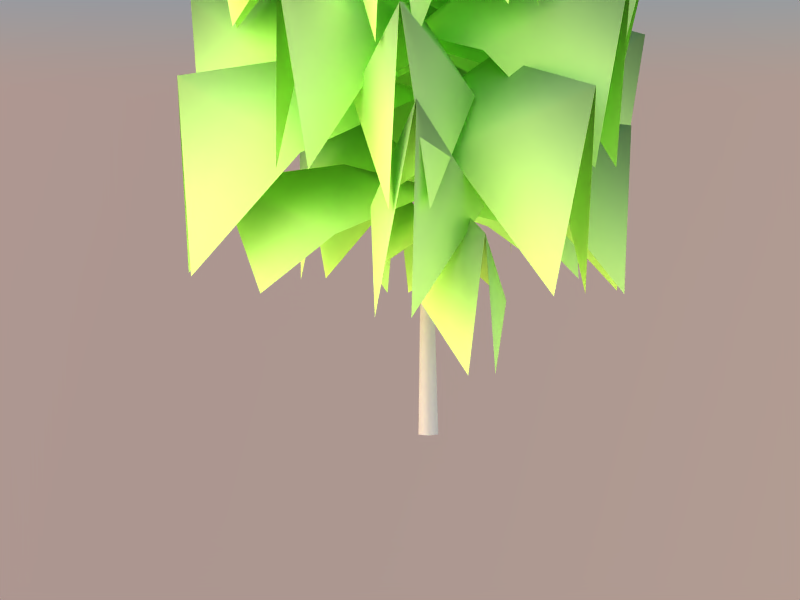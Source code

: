 # Source: birch_01.blend  (saved by Blender 2.65.0; exported with 4.5.12 LTS)
import bpy
from mathutils import Matrix  # noqa: F401  (used for matrix-valued properties, if any)

bpy.ops.wm.read_factory_settings(use_empty=True)
scene = bpy.context.scene
scene.name = 'Scene'

# ---- collections
col_collection_3 = bpy.data.collections.new('Collection 3'); scene.collection.children.link(col_collection_3)

# ---- materials (node trees are filled in below, after node groups)
mat_bark = bpy.data.materials.new('bark')
mat_bark.alpha_threshold = 0.0
mat_bark.use_transparent_shadow = False
mat_bark.diffuse_color = (0.7176, 0.712, 0.6698, 1.0)
mat_bark.roughness = 0.5
mat_bark.specular_intensity = 0.5541
mat_bark.line_color = (0.0, 0.0, 0.0, 1.0)
mat_branches = bpy.data.materials.new('branches')
mat_branches.alpha_threshold = 0.0
mat_branches.use_transparent_shadow = False
mat_branches.diffuse_color = (0.7949, 0.9941, 0.5103, 1.0)
mat_branches.specular_color = (0.8378, 1.0, 0.6637)
mat_branches.roughness = 0.5
mat_branches.specular_intensity = 0.0
mat_branches.line_color = (0.0, 0.0, 0.0, 1.0)

# ---- material node trees

# ---- world
world_world = bpy.data.worlds.new('World'); scene.world = world_world
world_world.use_nodes = True; world_world.node_tree.nodes.clear()
_N = world_world.node_tree.nodes; _L = world_world.node_tree.links
n0 = _N.new('ShaderNodeOutputWorld'); n0.name = 'World Output'; n0.location = (300, 300)
n0.width = 120
n1 = _N.new('ShaderNodeBackground'); n1.name = 'Background'; n1.location = (100, 300)
n1.width = 150
n2 = _N.new('ShaderNodeTexSky'); n2.name = 'Sky Texture'; n2.location = (-100, 300)
n2.sky_type = 'PREETHAM'
n2.sun_direction = (0.536, 0.784, 0.3131)
n2.ground_albedo = 0.0
n2.sun_elevation = 1.571
_L.new(n1.outputs[0], n0.inputs[0])
_L.new(n2.outputs[0], n1.inputs[0])
n0.is_active_output = True
world_world.color = (0.1765, 0.1765, 0.1765)
world_world.use_sun_shadow = False
world_world.sun_shadow_jitter_overblur = 0.0
world_world.cycles.sampling_method = 'MANUAL'
world_world.cycles.sample_map_resolution = 256
world_world.light_settings.distance = 2.0

# ---- cameras
cam_camera = bpy.data.cameras.new('Camera')
cam_camera.clip_end = 100.0
cam_camera.lens = 63.0
cam_camera.sensor_width = 32.0
cam_camera.sensor_height = 18.0
cam_camera.dof.focus_distance = 0.0
cam_camera.dof.aperture_fstop = 128.0

# ---- lights
light_hemi_002 = bpy.data.lights.new('Hemi.002', 'SUN')
light_hemi_002.color = (1.0, 0.9267, 0.9267)
light_hemi_002.transmission_factor = 0.0
light_hemi_002.angle = 1.571
light_hemi_002.energy = 1.0
light_hemi_002.shadow_buffer_clip_start = 0.5
light_hemi_002.shadow_soft_size = 1.0
light_hemi_002.shadow_cascade_max_distance = 1000.0
light_hemi_002.cycles.use_multiple_importance_sampling = False
light_hemi_001 = bpy.data.lights.new('Hemi.001', 'SUN')
light_hemi_001.color = (0.9267, 0.9275, 1.0)
light_hemi_001.transmission_factor = 0.0
light_hemi_001.angle = 1.571
light_hemi_001.energy = 1.0
light_hemi_001.shadow_buffer_clip_start = 0.5
light_hemi_001.shadow_soft_size = 1.0
light_hemi_001.shadow_cascade_max_distance = 1000.0
light_hemi_001.cycles.use_multiple_importance_sampling = False
light_hemi = bpy.data.lights.new('Hemi', 'SUN')
light_hemi.transmission_factor = 0.0
light_hemi.angle = 1.571
light_hemi.energy = 1.0
light_hemi.shadow_buffer_clip_start = 0.5
light_hemi.shadow_soft_size = 1.0
light_hemi.shadow_cascade_max_distance = 1000.0
light_hemi.cycles.use_multiple_importance_sampling = False

# ---- meshes
me_birch_04 = bpy.data.meshes.new('Birch_04')
me_birch_04.from_pydata([(480.9, 324.6, 355.6), (467.5, 376.3, 826.5), (375.9, 70.78, 647.2), (230.7, 174.7, 873.8), (418.6, 397.8, 355.6), (151.3, 334.7, 647.2), (22.24, -2.713, 796.1), (57.57, -14.24, 773.2), (18.01, 32.24, 773.2), (-162.1, 471.5, 531.0), (-210.8, 510.5, 962.4), (24.28, 315.3, 775.1), (-81.24, 216.8, 982.7), (-240.5, 431.4, 531.0), (-222.9, 188.9, 775.1), (32.97, -6.392, 875.0), (37.08, 30.99, 854.0), (-12.54, 5.603, 854.0), (-337.5, -0.1199, 1160.0), (-391.1, -37.99, 1510.0), (-162.2, 99.61, 1408.0), (-121.9, -21.5, 1576.0), (-332.7, -71.34, 1160.0), (-145.8, -146.9, 1408.0), (80.88, -7.971, 1494.0), (69.15, 12.43, 1477.0), (72.16, -32.66, 1477.0), (16.36, -505.4, 364.1), (77.36, -536.5, 898.7), (-69.29, -316.6, 570.4), (90.57, -259.0, 779.7), (144.4, -505.4, 364.1), (250.4, -316.6, 570.4), (4.56, -10.38, 720.8), (-14.36, -91.39, 702.3), (66.68, -91.39, 702.3), (556.8, 2.592, 1070.0), (626.2, 51.6, 1469.0), (261.8, -131.7, 1320.0), (309.9, 17.02, 1512.0), (548.1, 83.62, 1070.0), (234.0, 127.2, 1320.0), (79.15, -7.788, 1490.0), (108.4, -30.5, 1471.0), (102.9, 20.79, 1471.0), (-144.7, 251.9, 1476.0), (-176.1, 239.5, 1842.0), (19.77, 203.0, 1616.0), (-31.46, 106.8, 1792.0), (-185.7, 207.2, 1476.0), (-122.9, 47.52, 1616.0), (95.79, -9.95, 1671.0), (106.8, 2.476, 1653.0), (80.82, -25.81, 1653.0), (381.9, 149.1, 1427.0), (392.7, 188.1, 1755.0), (301.3, 23.28, 1638.0), (233.2, 75.38, 1796.0), (349.8, 193.4, 1427.0), (205.1, 156.3, 1638.0), (107.1, -15.83, 1744.0), (117.5, -30.88, 1729.0), (97.27, -2.845, 1729.0), (-121.3, 460.9, 295.6), (-236.6, 485.4, 764.1), (0.0199, 273.6, 526.0), (-95.81, 198.1, 712.0), (-191.3, 424.5, 295.6), (-230.2, 153.8, 526.0), (7.892, -1.173, 614.8), (13.6, 25.06, 596.0), (-30.71, 2.002, 596.0), (355.4, -91.99, 1625.0), (411.7, -73.88, 1896.0), (248.1, -115.1, 1806.0), (241.7, -50.7, 1936.0), (362.6, -52.81, 1625.0), (270.7, 7.145, 1806.0), (130.2, -30.06, 1902.0), (135.6, -41.21, 1889.0), (140.2, -16.41, 1889.0), (145.1, 227.2, 1554.0), (129.0, 274.7, 1855.0), (186.7, 116.8, 1769.0), (125.8, 95.92, 1914.0), (101.4, 226.3, 1554.0), (64.12, 114.4, 1769.0), (128.2, -28.54, 1875.0), (136.8, -22.87, 1861.0), (109.1, -23.4, 1861.0), (452.5, -343.4, 817.2), (543.9, -355.4, 1250.0), (118.7, -233.5, 1089.0), (266.4, -150.4, 1297.0), (505.2, -272.4, 817.2), (286.9, -6.688, 1089.0), (64.21, -0.5089, 1273.0), (70.85, -40.15, 1252.0), (104.2, 4.791, 1252.0), (-434.8, -64.61, 736.4), (-528.3, -114.0, 1152.0), (-243.5, 66.32, 1027.0), (-178.1, -49.92, 1227.0), (-416.1, -147.2, 736.4), (-187.1, -183.0, 1027.0), (57.24, 3.351, 1162.0), (37.99, 27.59, 1142.0), (49.83, -24.73, 1142.0), (456.9, -421.0, 445.4), (524.1, -438.9, 945.6), (177.5, -352.6, 730.9), (252.5, -188.1, 971.5), (521.5, -342.0, 445.4), (398.8, -81.78, 730.9), (27.43, -4.157, 856.7), (26.59, -45.05, 832.3), (67.48, 4.993, 832.3), (12.6, 22.56, -46.91), (-15.51, 22.56, -46.91), (7.249, 21.94, 386.4), (-10.16, 21.94, 386.4), (-29.56, -1.785, -46.91), (-18.87, 6.857, 386.4), (-15.51, -26.13, -46.91), (-10.16, -8.224, 386.4), (12.6, -26.13, -46.91), (7.249, -8.224, 386.4), (26.65, -1.785, -46.91), (15.96, 6.857, 386.4), (6.502, 3.708, 722.2), (20.98, 3.707, 722.2), (-0.7398, -8.835, 722.2), (6.502, -21.38, 722.2), (20.98, -21.38, 722.2), (28.23, -8.835, 722.2), (47.19, 18.27, 1057.0), (60.37, 18.27, 1057.0), (40.6, 6.857, 1057.0), (7.237, -21.33, 733.3), (21.7, -21.33, 733.8), (47.19, -4.557, 1057.0), (60.37, -4.557, 1057.0), (66.96, 6.857, 1057.0), (61.75, 18.07, 1072.0), (65.89, 1.942, 1390.0), (75.34, 1.942, 1390.0), (106.5, -8.808, 1720.0), (100.7, -8.808, 1720.0), (61.16, -6.244, 1390.0), (97.87, -13.76, 1720.0), (65.89, -14.43, 1390.0), (100.7, -18.71, 1720.0), (75.34, -14.43, 1390.0), (68.13, 6.857, 1071.0), (80.07, -6.244, 1390.0), (341.4, 279.6, 1376.0), (173.3, 192.2, 1196.0), (179.9, 184.4, 1194.0), (106.5, -18.71, 1720.0), (109.3, -13.76, 1720.0), (155.1, -42.37, 2053.0), (185.6, 187.3, 1191.0), (178.8, 195.3, 1191.0), (85.45, -259.5, 778.8), (84.88, -259.5, 770.2), (96.03, -259.5, 770.2), (96.58, -259.5, 779.1), (78.13, -537.2, 897.3), (159.7, -401.2, 1264.0), (214.8, -462.3, 1596.0), (44.41, -254.1, 1457.0), (138.4, -196.6, 1617.0), (225.0, -383.2, 1264.0), (248.7, -197.8, 1457.0), (87.17, -10.49, 1543.0), (68.25, -23.15, 1527.0), (109.6, -11.75, 1527.0), (80.31, -495.3, 676.6), (131.0, -584.0, 1090.0), (-31.93, -296.0, 928.8), (82.28, -239.4, 1128.0), (163.6, -482.0, 676.6), (208.4, -257.7, 928.8), (50.35, 2.078, 1032.0), (29.48, -11.72, 1012.0), (82.2, -3.332, 1012.0), (202.9, -265.0, 269.0), (233.2, -256.7, 546.1), (57.38, -201.4, 341.3), (112.4, -119.2, 519.5), (245.4, -227.7, 269.0), (200.9, -75.22, 341.3), (6.011, 1.745, 466.2), (-5.477, -24.65, 436.0), (21.41, -1.016, 436.0), (-45.35, 403.2, 1158.0), (-105.4, 470.6, 1516.0), (119.6, 268.0, 1353.0), (-0.1805, 186.2, 1526.0), (-113.5, 376.8, 1158.0), (-143.8, 165.6, 1353.0), (75.18, -7.769, 1443.0), (88.93, 18.46, 1426.0), (45.82, 1.708, 1426.0), (-188.7, -405.7, 791.4), (-203.1, -518.4, 1191.0), (-175.5, -180.3, 1058.0), (-42.71, -206.0, 1251.0), (-115.9, -442.3, 791.4), (57.13, -297.3, 1058.0), (61.58, 1.274, 1193.0), (29.6, -3.184, 1173.0), (75.68, -26.37, 1173.0), (-134.0, -335.7, 1360.0), (-142.9, -408.6, 1763.0), (-110.8, -148.4, 1565.0), (-0.4598, -179.0, 1759.0), (-75.81, -370.6, 1360.0), (78.52, -261.9, 1565.0), (98.89, -13.29, 1667.0), (81.33, 2.868, 1647.0), (118.2, -19.22, 1647.0), (-259.2, 286.8, 156.6), (-292.7, 273.4, 473.7), (-102.0, 215.9, 301.3), (-137.6, 132.4, 538.5), (-302.8, 238.9, 156.6), (-242.8, 60.97, 301.3), (-1.244, 8.397, 485.5), (0.7596, 35.87, 439.4), (-26.81, 5.547, 439.4), (-103.1, -51.94, 1594.0), (-126.9, -76.53, 1847.0), (-16.57, 4.665, 1760.0), (12.29, -45.47, 1882.0), (-94.69, -89.07, 1594.0), (7.714, -103.1, 1760.0), (118.0, -21.65, 1817.0), (111.7, -13.71, 1805.0), (117.0, -37.22, 1805.0), (424.7, -160.7, 1363.0), (475.9, -142.7, 1710.0), (252.5, -180.3, 1561.0), (261.7, -70.9, 1728.0), (445.0, -102.8, 1363.0), (323.0, 20.18, 1561.0), (96.97, -13.02, 1644.0), (85.73, -29.16, 1627.0), (98.59, 7.459, 1627.0), (-490.2, 129.4, 615.7), (-550.5, 81.58, 1059.0), (-236.8, 175.7, 876.5), (-199.6, 36.11, 1085.0), (-503.9, 39.94, 615.0), (-276.5, -82.58, 874.4), (39.67, 1.034, 943.4), (14.47, 30.81, 927.8), (5.769, -25.84, 927.3), (-217.0, -425.4, 312.9), (-186.9, -459.5, 649.9), (-174.0, -217.9, 451.3), (-85.03, -215.1, 650.1), (-141.5, -456.9, 312.9), (-24.43, -280.2, 451.3), (4.568, 0.02144, 540.7), (-28.15, -27.48, 510.7), (19.67, -47.39, 510.7), (569.2, 84.03, 590.2), (610.4, 130.4, 1025.0), (357.0, -53.09, 823.1), (270.8, 59.43, 1027.0), (548.1, 170.3, 589.5), (295.9, 195.9, 821.0), (40.79, 1.334, 952.2), (75.14, -18.43, 936.8), (61.74, 36.18, 936.4), (452.2, 154.3, 947.7), (498.3, 218.6, 1298.0), (328.7, -3.403, 1193.0), (245.5, 89.11, 1361.0), (419.8, 218.0, 947.7), (219.6, 210.8, 1193.0), (64.27, -3.207, 1286.0), (90.48, -11.76, 1269.0), (69.96, 28.52, 1269.0), (-334.0, -393.5, 493.4), (-364.7, -492.1, 942.7), (-271.1, -145.3, 804.3), (-127.0, -207.4, 1020.0), (-262.3, -450.6, 493.4), (-34.41, -334.1, 804.3), (35.83, -3.308, 917.3), (-5.325, -4.154, 895.4), (40.05, -40.35, 895.4), (-452.8, 260.9, 341.0), (-542.6, 256.0, 792.1), (-194.4, 264.3, 649.4), (-220.5, 105.6, 866.4), (-490.6, 176.9, 341.0), (-322.1, -19.02, 649.4), (18.51, -2.126, 761.2), (-33.72, 53.39, 739.2), (-57.68, 0.2574, 739.2), (-417.3, -241.7, 299.0), (-410.5, -288.0, 710.7), (-300.0, -34.57, 540.9), (-185.9, -134.6, 739.0), (-369.9, -311.1, 299.0), (-134.2, -277.3, 540.9), (11.75, 0.3165, 656.5), (-26.82, 5.09, 636.4), (3.175, -38.84, 636.4), (439.1, -228.1, 299.4), (521.1, -228.5, 697.9), (215.3, -226.3, 530.7), (230.5, -96.09, 722.4), (470.6, -153.1, 299.4), (313.1, 5.734, 530.7), (17.0, -6.213, 619.9), (33.45, -41.71, 600.4), (53.42, 5.736, 600.4), (-334.9, 253.0, 969.0), (-411.9, 257.7, 1368.0), (-109.8, 236.1, 1229.0), (-137.7, 103.7, 1421.0), (-372.7, 180.8, 969.0), (-230.6, 5.415, 1229.0), (67.89, -3.929, 1340.0), (57.89, 31.51, 1321.0), (33.96, -14.19, 1321.0), (101.2, 506.9, 614.2), (51.47, 571.9, 1027.0), (175.4, 278.8, 904.1), (51.17, 227.1, 1098.0), (16.91, 508.5, 613.6), (-67.93, 283.4, 902.2), (48.51, 1.935, 1018.0), (71.32, 32.52, 1003.0), (17.95, 33.52, 1003.0), (224.3, -332.4, 1467.0), (255.8, -333.3, 1833.0), (119.2, -221.7, 1666.0), (180.4, -166.1, 1842.0), (276.0, -309.1, 1467.0), (262.5, -157.0, 1666.0), (114.0, -18.99, 1795.0), (103.0, -32.83, 1777.0), (135.7, -18.07, 1777.0), (-135.9, -414.3, 1043.0), (-150.9, -515.5, 1354.0), (-141.4, -197.1, 1303.0), (-10.94, -212.6, 1488.0), (-63.6, -444.0, 1043.0), (92.83, -293.2, 1303.0), (73.54, -6.689, 1411.0), (43.83, -15.99, 1392.0), (89.62, -34.77, 1392.0), (466.0, 385.5, 1074.0), (335.9, 282.0, 1375.0), (379.3, 133.9, 1047.0), (174.5, 191.8, 1192.0), (417.1, 422.7, 1074.0), (143.6, 352.7, 1047.0), (51.65, -0.2589, 1060.0), (81.42, 9.218, 1045.0), (50.49, 32.72, 1045.0), (181.1, 399.1, 1281.0), (163.0, 495.6, 1632.0), (242.0, 207.1, 1513.0), (116.7, 191.7, 1682.0), (110.2, 408.8, 1281.0), (-0.004791, 240.2, 1513.0), (89.1, -10.16, 1586.0), (108.3, -7.095, 1569.0), (63.43, -0.9709, 1569.0), (362.0, 198.8, 311.0), (409.9, 286.8, 579.4), (257.7, 46.21, 455.5), (164.8, 121.5, 616.9), (299.0, 285.5, 311.0), (121.7, 233.1, 455.5), (7.128, 6.828, 566.6), (43.01, -0.1295, 528.5), (17.51, 34.91, 528.5), (-124.4, 461.7, 882.5), (-177.8, 509.4, 1298.0), (49.17, 308.0, 1137.0), (-47.65, 216.2, 1337.0), (-200.0, 423.4, 882.5), (-178.9, 192.5, 1137.0), (61.32, 0.9638, 1254.0), (76.06, 32.47, 1234.0), (28.21, 8.246, 1234.0)], [], [(33, 34, 30), (29, 30, 34), (33, 30, 35), (30, 32, 35), (42, 43, 39), (38, 39, 43), (42, 39, 44), (39, 41, 44), (76, 77, 73), (78, 75, 80), (85, 86, 82), (87, 84, 89), (96, 97, 93), (92, 93, 97), (96, 93, 98), (93, 95, 98), (138, 140, 137), (133, 134, 139), (136, 135, 143), (142, 153, 141), (155, 156, 157), (146, 147, 160), (147, 149, 160), (149, 151, 160), (151, 158, 160), (158, 159, 160), (159, 146, 160), (161, 162, 155), (162, 156, 155), (161, 155, 157), (164, 167, 163), (164, 165, 167), (165, 166, 167), (163, 167, 166), (267, 268, 269), (273, 274, 270), (294, 295, 296), (300, 301, 297), (300, 297, 302), (297, 299, 302), (334, 335, 331), (336, 333, 338), (343, 344, 340), (345, 342, 347), (295, 297, 296), (297, 301, 296), (268, 270, 269), (270, 274, 269), (390, 387, 392), (387, 389, 392), (390, 391, 387), (391, 386, 387), (388, 389, 385), (389, 387, 385), (384, 385, 386), (385, 387, 386), (381, 378, 383), (378, 380, 383), (381, 382, 378), (382, 377, 378), (379, 380, 376), (380, 378, 376), (375, 376, 377), (376, 378, 377), (372, 369, 374), (369, 371, 374), (372, 373, 369), (373, 368, 369), (370, 371, 367), (371, 369, 367), (366, 367, 368), (367, 369, 368), (363, 360, 365), (360, 362, 365), (363, 364, 360), (364, 359, 360), (361, 362, 360), (361, 360, 358), (357, 358, 359), (358, 360, 359), (354, 351, 356), (351, 353, 356), (354, 355, 351), (355, 350, 351), (352, 353, 349), (353, 351, 349), (348, 349, 350), (349, 351, 350), (345, 346, 342), (346, 341, 342), (340, 344, 342), (344, 347, 342), (339, 340, 341), (340, 342, 341), (336, 337, 333), (337, 332, 333), (331, 335, 333), (335, 338, 333), (330, 331, 332), (331, 333, 332), (327, 324, 329), (324, 326, 329), (327, 328, 324), (328, 323, 324), (325, 326, 322), (326, 324, 322), (321, 322, 323), (322, 324, 323), (318, 315, 320), (315, 317, 320), (318, 319, 315), (319, 314, 315), (316, 317, 313), (317, 315, 313), (312, 313, 314), (313, 315, 314), (309, 306, 311), (306, 308, 311), (309, 310, 306), (310, 305, 306), (307, 308, 304), (308, 306, 304), (303, 304, 305), (304, 306, 305), (298, 299, 295), (299, 297, 295), (291, 288, 293), (288, 290, 293), (291, 292, 288), (292, 287, 288), (289, 290, 286), (290, 288, 286), (285, 286, 287), (286, 288, 287), (282, 279, 284), (279, 281, 284), (282, 283, 279), (283, 278, 279), (280, 281, 277), (281, 279, 277), (276, 277, 278), (277, 279, 278), (273, 270, 275), (270, 272, 275), (271, 272, 268), (272, 270, 268), (264, 261, 266), (261, 263, 266), (264, 265, 261), (265, 260, 261), (262, 263, 259), (263, 261, 259), (258, 259, 260), (259, 261, 260), (255, 252, 257), (252, 254, 257), (255, 256, 252), (256, 251, 252), (253, 254, 250), (254, 252, 250), (249, 250, 251), (250, 252, 251), (246, 243, 248), (243, 245, 248), (246, 247, 243), (247, 242, 243), (244, 245, 241), (245, 243, 241), (240, 241, 242), (241, 243, 242), (237, 234, 239), (234, 236, 239), (237, 238, 234), (238, 233, 234), (235, 236, 232), (236, 234, 232), (231, 232, 233), (232, 234, 233), (228, 225, 230), (225, 227, 230), (228, 229, 225), (229, 224, 225), (226, 227, 223), (227, 225, 223), (222, 223, 224), (223, 225, 224), (219, 216, 221), (216, 218, 221), (219, 220, 216), (220, 215, 216), (217, 218, 214), (218, 216, 214), (213, 214, 215), (214, 216, 215), (210, 207, 212), (207, 209, 212), (210, 211, 207), (211, 206, 207), (208, 209, 205), (209, 207, 205), (204, 205, 206), (205, 207, 206), (201, 198, 203), (198, 200, 203), (201, 202, 198), (202, 197, 198), (199, 200, 196), (200, 198, 196), (195, 196, 197), (196, 198, 197), (192, 189, 194), (189, 191, 194), (192, 193, 189), (193, 188, 189), (190, 191, 187), (191, 189, 187), (186, 187, 188), (187, 189, 188), (183, 180, 185), (180, 182, 185), (183, 184, 180), (184, 179, 180), (181, 182, 178), (182, 180, 178), (177, 178, 179), (178, 180, 179), (174, 171, 176), (171, 173, 176), (174, 175, 171), (175, 170, 171), (172, 173, 169), (173, 171, 169), (168, 169, 170), (169, 171, 170), (139, 138, 163), (139, 163, 166), (133, 139, 165), (139, 166, 165), (133, 165, 164), (133, 164, 132), (138, 132, 164), (138, 164, 163), (142, 161, 153), (161, 157, 153), (136, 143, 162), (143, 156, 162), (142, 136, 161), (136, 162, 161), (145, 146, 154), (146, 159, 154), (152, 154, 158), (154, 159, 158), (150, 152, 151), (152, 158, 151), (154, 153, 145), (153, 143, 145), (156, 143, 157), (143, 153, 157), (141, 153, 152), (153, 154, 152), (140, 141, 150), (141, 152, 150), (137, 140, 148), (140, 150, 148), (137, 148, 144), (137, 144, 135), (135, 144, 143), (144, 145, 143), (150, 151, 149), (150, 149, 148), (144, 148, 149), (144, 149, 147), (145, 144, 147), (145, 147, 146), (130, 136, 134), (136, 142, 134), (134, 142, 139), (142, 141, 139), (131, 132, 138), (131, 138, 137), (138, 139, 140), (139, 141, 140), (131, 137, 129), (137, 135, 129), (129, 135, 130), (135, 136, 130), (119, 130, 128), (130, 134, 128), (126, 128, 134), (126, 134, 133), (132, 124, 126), (132, 126, 133), (122, 124, 131), (124, 132, 131), (120, 122, 129), (122, 131, 129), (120, 129, 119), (129, 130, 119), (127, 117, 128), (117, 119, 128), (125, 127, 126), (127, 128, 126), (123, 125, 126), (123, 126, 124), (121, 123, 124), (121, 124, 122), (118, 121, 122), (118, 122, 120), (117, 118, 120), (117, 120, 119), (114, 111, 116), (111, 113, 116), (114, 115, 111), (115, 110, 111), (112, 113, 109), (113, 111, 109), (108, 109, 110), (109, 111, 110), (105, 102, 107), (102, 104, 107), (105, 106, 102), (106, 101, 102), (103, 104, 100), (104, 102, 100), (99, 100, 101), (100, 102, 101), (94, 95, 91), (95, 93, 91), (90, 91, 92), (91, 93, 92), (87, 88, 84), (88, 83, 84), (82, 86, 84), (86, 89, 84), (81, 82, 83), (82, 84, 83), (78, 79, 75), (79, 74, 75), (73, 77, 75), (77, 80, 75), (72, 73, 74), (73, 75, 74), (69, 66, 71), (66, 68, 71), (69, 70, 66), (70, 65, 66), (67, 68, 64), (68, 66, 64), (63, 64, 65), (64, 66, 65), (60, 57, 62), (57, 59, 62), (60, 61, 57), (61, 56, 57), (58, 59, 55), (59, 57, 55), (54, 55, 56), (55, 57, 56), (51, 48, 53), (48, 50, 53), (51, 52, 48), (52, 47, 48), (49, 50, 46), (50, 48, 46), (45, 46, 47), (46, 48, 47), (40, 41, 37), (41, 39, 37), (36, 37, 38), (37, 39, 38), (31, 32, 28), (32, 30, 28), (27, 28, 29), (28, 30, 29), (24, 21, 26), (21, 23, 26), (24, 25, 21), (25, 20, 21), (22, 23, 19), (23, 21, 19), (18, 19, 20), (19, 21, 20), (15, 12, 17), (12, 14, 17), (15, 16, 12), (16, 11, 12), (13, 14, 10), (14, 12, 10), (9, 10, 11), (10, 12, 11), (6, 3, 8), (3, 5, 8), (6, 7, 3), (7, 2, 3), (4, 5, 1), (5, 3, 1), (0, 1, 2), (1, 3, 2)])
me_birch_04.polygons.foreach_set('use_smooth', [True] * 398)
me_birch_04.polygons.foreach_set('material_index', [1, 1, 1, 1, 1, 1, 1, 1, 1, 1, 1, 1, 1, 1, 1, 1, 0, 0, 0, 0, 0, 0, 0, 0, 0, 0, 0, 0, 0, 0, 0, 0, 0, 0, 1, 1, 1, 1, 1, 1, 1, 1, 1, 1, 1, 1, 1, 1, 1, 1, 1, 1, 1, 1, 1, 1, 1, 1, 1, 1, 1, 1, 1, 1, 1, 1, 1, 1, 1, 1, 1, 1, 1, 1, 1, 1, 1, 1, 1, 1, 1, 1, 1, 1, 1, 1, 1, 1, 1, 1, 1, 1, 1, 1, 1, 1, 1, 1, 1, 1, 1, 1, 1, 1, 1, 1, 1, 1, 1, 1, 1, 1, 1, 1, 1, 1, 1, 1, 1, 1, 1, 1, 1, 1, 1, 1, 1, 1, 1, 1, 1, 1, 1, 1, 1, 1, 1, 1, 1, 1, 1, 1, 1, 1, 1, 1, 1, 1, 1, 1, 1, 1, 1, 1, 1, 1, 1, 1, 1, 1, 1, 1, 1, 1, 1, 1, 1, 1, 1, 1, 1, 1, 1, 1, 1, 1, 1, 1, 1, 1, 1, 1, 1, 1, 1, 1, 1, 1, 1, 1, 1, 1, 1, 1, 1, 1, 1, 1, 1, 1, 1, 1, 1, 1, 1, 1, 1, 1, 1, 1, 1, 1, 1, 1, 1, 1, 1, 1, 1, 1, 1, 1, 1, 1, 1, 1, 1, 1, 1, 1, 1, 1, 1, 1, 0, 0, 0, 0, 0, 0, 0, 0, 0, 0, 0, 0, 0, 0, 0, 0, 0, 0, 0, 0, 0, 0, 0, 0, 0, 0, 0, 0, 0, 0, 0, 0, 0, 0, 0, 0, 0, 0, 0, 0, 0, 0, 0, 0, 0, 0, 0, 0, 0, 0, 0, 0, 0, 0, 0, 0, 0, 0, 0, 0, 0, 0, 0, 0, 0, 0, 0, 0, 0, 0, 0, 0, 0, 0, 0, 0, 1, 1, 1, 1, 1, 1, 1, 1, 1, 1, 1, 1, 1, 1, 1, 1, 1, 1, 1, 1, 1, 1, 1, 1, 1, 1, 1, 1, 1, 1, 1, 1, 1, 1, 1, 1, 1, 1, 1, 1, 1, 1, 1, 1, 1, 1, 1, 1, 1, 1, 1, 1, 1, 1, 1, 1, 1, 1, 1, 1, 1, 1, 1, 1, 1, 1, 1, 1, 1, 1, 1, 1, 1, 1, 1, 1, 1, 1, 1, 1, 1, 1, 1, 1, 1, 1, 1, 1])
_uv = me_birch_04.uv_layers.new(name='UVTex')
_uv.uv.foreach_set('vector', [0.5, 0.9985, 0.4224, 0.9985, 0.5, 0.5278, 0.0692, 0.4225, 0.5, 0.5278, 0.4224, 0.9985, 0.5, 0.9985, 0.5, 0.5278, 0.5776, 0.9985, 0.5, 0.5278, 0.9308, 0.4225, 0.5776, 0.9985, 0.5, 0.9985, 0.4224, 0.9985, 0.5, 0.5278, 0.0692, 0.4225, 0.5, 0.5278, 0.4224, 0.9985, 0.5, 0.9985, 0.5, 0.5278, 0.5776, 0.9985, 0.5, 0.5278, 0.9308, 0.4225, 0.5776, 0.9985, 1.002, 0.006686, 0.9308, 0.4225, 0.5, 0.02331, 0.5, 0.9985, 0.5, 0.5278, 0.5776, 0.9985, 1.002, 0.006686, 0.9308, 0.4225, 0.5, 0.02331, 0.5, 0.9985, 0.5, 0.5278, 0.5776, 0.9985, 0.5, 0.9985, 0.4224, 0.9985, 0.5, 0.5278, 0.0692, 0.4225, 0.5, 0.5278, 0.4224, 0.9985, 0.5, 0.9985, 0.5, 0.5278, 0.5776, 0.9985, 0.5, 0.5278, 0.9308, 0.4225, 0.5776, 0.9985, -16.63, -4.894, -16.86, -1.135, -17.01, -1.135, -29.37, -5.024, -29.2, -5.024, -29.37, -4.889, -20.41, -1.12, -20.2, -1.12, -20.43, -0.9379, -28.99, -1.135, -28.99, -0.9663, -29.14, -1.135, 11.73, 10.55, 10.56, 12.51, 10.45, 12.43, -21.16, 6.594, -21.07, 6.594, -21.96, 10.47, -16.8, 6.579, -16.73, 6.579, -16.35, 10.46, -16.73, 6.579, -16.67, 6.579, -16.35, 10.46, 12.78, -1.333, 12.85, -1.333, 13.5, 2.544, -29.33, 6.579, -29.27, 6.579, -29.65, 10.46, -29.27, 6.579, -29.2, 6.579, -29.65, 10.46, 13.13, 4.454, 13.03, 4.533, 11.9, 2.641, 5.729, 12.71, 5.656, 12.65, 7.905, 10.55, 17.29, -5.317, 19.37, -3.157, 17.21, -5.279, -13.45, -4.466, -9.731, -2.988, -13.45, -4.366, 16.88, -10.04, 17.03, -10.04, 16.79, -6.807, -32.55, -4.466, -32.55, -4.362, -34.47, -2.988, 15.46, -9.576, 15.36, -12.81, 15.61, -9.576, -0.001982, 0.006686, 0.5, 0.02331, 0.0692, 0.4225, 0.5, 0.9985, 0.4224, 0.9985, 0.5, 0.5278, -0.001982, 0.006686, 0.5, 0.02331, 0.0692, 0.4225, 0.5, 0.9985, 0.4224, 0.9985, 0.5, 0.5278, 0.5, 0.9985, 0.5, 0.5278, 0.5776, 0.9985, 0.5, 0.5278, 0.9308, 0.4225, 0.5776, 0.9985, 1.002, 0.006686, 0.9308, 0.4225, 0.5, 0.02331, 0.5, 0.9985, 0.5, 0.5278, 0.5776, 0.9985, 1.002, 0.006686, 0.9308, 0.4225, 0.5, 0.02331, 0.5, 0.9985, 0.5, 0.5278, 0.5776, 0.9985, 0.5, 0.02331, 0.5, 0.5278, 0.0692, 0.4225, 0.5, 0.5278, 0.4224, 0.9985, 0.0692, 0.4225, 0.5, 0.02331, 0.5, 0.5278, 0.0692, 0.4225, 0.5, 0.5278, 0.4224, 0.9985, 0.0692, 0.4225, 0.5, 0.9985, 0.5, 0.5278, 0.5776, 0.9985, 0.5, 0.5278, 0.9308, 0.4225, 0.5776, 0.9985, 0.5, 0.9985, 0.4224, 0.9985, 0.5, 0.5278, 0.4224, 0.9985, 0.0692, 0.4225, 0.5, 0.5278, 1.002, 0.006686, 0.9308, 0.4225, 0.5, 0.02331, 0.9308, 0.4225, 0.5, 0.5278, 0.5, 0.02331, -0.001982, 0.006686, 0.5, 0.02331, 0.0692, 0.4225, 0.5, 0.02331, 0.5, 0.5278, 0.0692, 0.4225, 0.5, 0.9985, 0.5, 0.5278, 0.5776, 0.9985, 0.5, 0.5278, 0.9308, 0.4225, 0.5776, 0.9985, 0.5, 0.9985, 0.4224, 0.9985, 0.5, 0.5278, 0.4224, 0.9985, 0.0692, 0.4225, 0.5, 0.5278, 1.002, 0.006686, 0.9308, 0.4225, 0.5, 0.02331, 0.9308, 0.4225, 0.5, 0.5278, 0.5, 0.02331, -0.001982, 0.006686, 0.5, 0.02331, 0.0692, 0.4225, 0.5, 0.02331, 0.5, 0.5278, 0.0692, 0.4225, 0.5, 0.9985, 0.5, 0.5278, 0.5776, 0.9985, 0.5, 0.5278, 0.9308, 0.4225, 0.5776, 0.9985, 0.5, 0.9985, 0.4224, 0.9985, 0.5, 0.5278, 0.4224, 0.9985, 0.0692, 0.4225, 0.5, 0.5278, 1.002, 0.006686, 0.9308, 0.4225, 0.5, 0.02331, 0.9308, 0.4225, 0.5, 0.5278, 0.5, 0.02331, -0.001982, 0.006686, 0.5, 0.02331, 0.0692, 0.4225, 0.5, 0.02331, 0.5, 0.5278, 0.0692, 0.4225, 0.5, 0.9985, 0.5, 0.5278, 0.5776, 0.9985, 0.5, 0.5278, 0.9308, 0.4225, 0.5776, 0.9985, 0.5, 0.9985, 0.4224, 0.9985, 0.5, 0.5278, 0.4224, 0.9985, 0.0692, 0.4225, 0.5, 0.5278, 1.002, 0.006686, 0.9308, 0.4225, 0.5, 0.5278, 1.002, 0.006686, 0.5, 0.5278, 0.5, 0.02331, -0.001982, 0.006686, 0.5, 0.02331, 0.0692, 0.4225, 0.5, 0.02331, 0.5, 0.5278, 0.0692, 0.4225, 0.5, 0.9985, 0.5, 0.5278, 0.5776, 0.9985, 0.5, 0.5278, 0.9308, 0.4225, 0.5776, 0.9985, 0.5, 0.9985, 0.4224, 0.9985, 0.5, 0.5278, 0.4224, 0.9985, 0.0692, 0.4225, 0.5, 0.5278, 1.002, 0.006686, 0.9308, 0.4225, 0.5, 0.02331, 0.9308, 0.4225, 0.5, 0.5278, 0.5, 0.02331, -0.001982, 0.006686, 0.5, 0.02331, 0.0692, 0.4225, 0.5, 0.02331, 0.5, 0.5278, 0.0692, 0.4225, 0.5, 0.9985, 0.4224, 0.9985, 0.5, 0.5278, 0.4224, 0.9985, 0.0692, 0.4225, 0.5, 0.5278, 0.5, 0.02331, 0.9308, 0.4225, 0.5, 0.5278, 0.9308, 0.4225, 0.5776, 0.9985, 0.5, 0.5278, -0.001982, 0.006686, 0.5, 0.02331, 0.0692, 0.4225, 0.5, 0.02331, 0.5, 0.5278, 0.0692, 0.4225, 0.5, 0.9985, 0.4224, 0.9985, 0.5, 0.5278, 0.4224, 0.9985, 0.0692, 0.4225, 0.5, 0.5278, 0.5, 0.02331, 0.9308, 0.4225, 0.5, 0.5278, 0.9308, 0.4225, 0.5776, 0.9985, 0.5, 0.5278, -0.001982, 0.006686, 0.5, 0.02331, 0.0692, 0.4225, 0.5, 0.02331, 0.5, 0.5278, 0.0692, 0.4225, 0.5, 0.9985, 0.5, 0.5278, 0.5776, 0.9985, 0.5, 0.5278, 0.9308, 0.4225, 0.5776, 0.9985, 0.5, 0.9985, 0.4224, 0.9985, 0.5, 0.5278, 0.4224, 0.9985, 0.0692, 0.4225, 0.5, 0.5278, 1.002, 0.006686, 0.9308, 0.4225, 0.5, 0.02331, 0.9308, 0.4225, 0.5, 0.5278, 0.5, 0.02331, -0.001982, 0.006686, 0.5, 0.02331, 0.0692, 0.4225, 0.5, 0.02331, 0.5, 0.5278, 0.0692, 0.4225, 0.5, 0.9985, 0.5, 0.5278, 0.5776, 0.9985, 0.5, 0.5278, 0.9308, 0.4225, 0.5776, 0.9985, 0.5, 0.9985, 0.4224, 0.9985, 0.5, 0.5278, 0.4224, 0.9985, 0.0692, 0.4225, 0.5, 0.5278, 1.002, 0.006686, 0.9308, 0.4225, 0.5, 0.02331, 0.9308, 0.4225, 0.5, 0.5278, 0.5, 0.02331, -0.001982, 0.006686, 0.5, 0.02331, 0.0692, 0.4225, 0.5, 0.02331, 0.5, 0.5278, 0.0692, 0.4225, 0.5, 0.9985, 0.5, 0.5278, 0.5776, 0.9985, 0.5, 0.5278, 0.9308, 0.4225, 0.5776, 0.9985, 0.5, 0.9985, 0.4224, 0.9985, 0.5, 0.5278, 0.4224, 0.9985, 0.0692, 0.4225, 0.5, 0.5278, 1.002, 0.006686, 0.9308, 0.4225, 0.5, 0.02331, 0.9308, 0.4225, 0.5, 0.5278, 0.5, 0.02331, -0.001982, 0.006686, 0.5, 0.02331, 0.0692, 0.4225, 0.5, 0.02331, 0.5, 0.5278, 0.0692, 0.4225, 1.002, 0.006686, 0.9308, 0.4225, 0.5, 0.02331, 0.9308, 0.4225, 0.5, 0.5278, 0.5, 0.02331, 0.5, 0.9985, 0.5, 0.5278, 0.5776, 0.9985, 0.5, 0.5278, 0.9308, 0.4225, 0.5776, 0.9985, 0.5, 0.9985, 0.4224, 0.9985, 0.5, 0.5278, 0.4224, 0.9985, 0.0692, 0.4225, 0.5, 0.5278, 1.002, 0.006686, 0.9308, 0.4225, 0.5, 0.02331, 0.9308, 0.4225, 0.5, 0.5278, 0.5, 0.02331, -0.001982, 0.006686, 0.5, 0.02331, 0.0692, 0.4225, 0.5, 0.02331, 0.5, 0.5278, 0.0692, 0.4225, 0.5, 0.9985, 0.5, 0.5278, 0.5776, 0.9985, 0.5, 0.5278, 0.9308, 0.4225, 0.5776, 0.9985, 0.5, 0.9985, 0.4224, 0.9985, 0.5, 0.5278, 0.4224, 0.9985, 0.0692, 0.4225, 0.5, 0.5278, 1.002, 0.006686, 0.9308, 0.4225, 0.5, 0.02331, 0.9308, 0.4225, 0.5, 0.5278, 0.5, 0.02331, -0.001982, 0.006686, 0.5, 0.02331, 0.0692, 0.4225, 0.5, 0.02331, 0.5, 0.5278, 0.0692, 0.4225, 0.5, 0.9985, 0.5, 0.5278, 0.5776, 0.9985, 0.5, 0.5278, 0.9308, 0.4225, 0.5776, 0.9985, 1.002, 0.006686, 0.9308, 0.4225, 0.5, 0.02331, 0.9308, 0.4225, 0.5, 0.5278, 0.5, 0.02331, 0.5, 0.9985, 0.5, 0.5278, 0.5776, 0.9985, 0.5, 0.5278, 0.9308, 0.4225, 0.5776, 0.9985, 0.5, 0.9985, 0.4224, 0.9985, 0.5, 0.5278, 0.4224, 0.9985, 0.0692, 0.4225, 0.5, 0.5278, 1.002, 0.006686, 0.9308, 0.4225, 0.5, 0.02331, 0.9308, 0.4225, 0.5, 0.5278, 0.5, 0.02331, -0.001982, 0.006686, 0.5, 0.02331, 0.0692, 0.4225, 0.5, 0.02331, 0.5, 0.5278, 0.0692, 0.4225, 0.5, 0.9985, 0.5, 0.5278, 0.5776, 0.9985, 0.5, 0.5278, 0.9308, 0.4225, 0.5776, 0.9985, 0.5, 0.9985, 0.4224, 0.9985, 0.5, 0.5278, 0.4224, 0.9985, 0.0692, 0.4225, 0.5, 0.5278, 1.002, 0.006686, 0.9308, 0.4225, 0.5, 0.02331, 0.9308, 0.4225, 0.5, 0.5278, 0.5, 0.02331, -0.001982, 0.006686, 0.5, 0.02331, 0.0692, 0.4225, 0.5, 0.02331, 0.5, 0.5278, 0.0692, 0.4225, 0.5, 0.9985, 0.5, 0.5278, 0.5776, 0.9985, 0.5, 0.5278, 0.9308, 0.4225, 0.5776, 0.9985, 0.5, 0.9985, 0.4224, 0.9985, 0.5, 0.5278, 0.4224, 0.9985, 0.0692, 0.4225, 0.5, 0.5278, 1.002, 0.006686, 0.9308, 0.4225, 0.5, 0.02331, 0.9308, 0.4225, 0.5, 0.5278, 0.5, 0.02331, -0.001982, 0.006686, 0.5, 0.02331, 0.0692, 0.4225, 0.5, 0.02331, 0.5, 0.5278, 0.0692, 0.4225, 0.5, 0.9985, 0.5, 0.5278, 0.5776, 0.9985, 0.5, 0.5278, 0.9308, 0.4225, 0.5776, 0.9985, 0.5, 0.9985, 0.4224, 0.9985, 0.5, 0.5278, 0.4224, 0.9985, 0.0692, 0.4225, 0.5, 0.5278, 1.002, 0.006686, 0.9308, 0.4225, 0.5, 0.02331, 0.9308, 0.4225, 0.5, 0.5278, 0.5, 0.02331, -0.001982, 0.006686, 0.5, 0.02331, 0.0692, 0.4225, 0.5, 0.02331, 0.5, 0.5278, 0.0692, 0.4225, 0.5, 0.9985, 0.5, 0.5278, 0.5776, 0.9985, 0.5, 0.5278, 0.9308, 0.4225, 0.5776, 0.9985, 0.5, 0.9985, 0.4224, 0.9985, 0.5, 0.5278, 0.4224, 0.9985, 0.0692, 0.4225, 0.5, 0.5278, 1.002, 0.006686, 0.9308, 0.4225, 0.5, 0.02331, 0.9308, 0.4225, 0.5, 0.5278, 0.5, 0.02331, -0.001982, 0.006686, 0.5, 0.02331, 0.0692, 0.4225, 0.5, 0.02331, 0.5, 0.5278, 0.0692, 0.4225, 0.5, 0.9985, 0.5, 0.5278, 0.5776, 0.9985, 0.5, 0.5278, 0.9308, 0.4225, 0.5776, 0.9985, 0.5, 0.9985, 0.4224, 0.9985, 0.5, 0.5278, 0.4224, 0.9985, 0.0692, 0.4225, 0.5, 0.5278, 1.002, 0.006686, 0.9308, 0.4225, 0.5, 0.02331, 0.9308, 0.4225, 0.5, 0.5278, 0.5, 0.02331, -0.001982, 0.006686, 0.5, 0.02331, 0.0692, 0.4225, 0.5, 0.02331, 0.5, 0.5278, 0.0692, 0.4225, 0.5, 0.9985, 0.5, 0.5278, 0.5776, 0.9985, 0.5, 0.5278, 0.9308, 0.4225, 0.5776, 0.9985, 0.5, 0.9985, 0.4224, 0.9985, 0.5, 0.5278, 0.4224, 0.9985, 0.0692, 0.4225, 0.5, 0.5278, 1.002, 0.006686, 0.9308, 0.4225, 0.5, 0.02331, 0.9308, 0.4225, 0.5, 0.5278, 0.5, 0.02331, -0.001982, 0.006686, 0.5, 0.02331, 0.0692, 0.4225, 0.5, 0.02331, 0.5, 0.5278, 0.0692, 0.4225, 0.5, 0.9985, 0.5, 0.5278, 0.5776, 0.9985, 0.5, 0.5278, 0.9308, 0.4225, 0.5776, 0.9985, 0.5, 0.9985, 0.4224, 0.9985, 0.5, 0.5278, 0.4224, 0.9985, 0.0692, 0.4225, 0.5, 0.5278, 1.002, 0.006686, 0.9308, 0.4225, 0.5, 0.02331, 0.9308, 0.4225, 0.5, 0.5278, 0.5, 0.02331, -0.001982, 0.006686, 0.5, 0.02331, 0.0692, 0.4225, 0.5, 0.02331, 0.5, 0.5278, 0.0692, 0.4225, 0.5, 0.9985, 0.5, 0.5278, 0.5776, 0.9985, 0.5, 0.5278, 0.9308, 0.4225, 0.5776, 0.9985, 0.5, 0.9985, 0.4224, 0.9985, 0.5, 0.5278, 0.4224, 0.9985, 0.0692, 0.4225, 0.5, 0.5278, 1.002, 0.006686, 0.9308, 0.4225, 0.5, 0.02331, 0.9308, 0.4225, 0.5, 0.5278, 0.5, 0.02331, -0.001982, 0.006686, 0.5, 0.02331, 0.0692, 0.4225, 0.5, 0.02331, 0.5, 0.5278, 0.0692, 0.4225, 0.5, 0.9985, 0.5, 0.5278, 0.5776, 0.9985, 0.5, 0.5278, 0.9308, 0.4225, 0.5776, 0.9985, 0.5, 0.9985, 0.4224, 0.9985, 0.5, 0.5278, 0.4224, 0.9985, 0.0692, 0.4225, 0.5, 0.5278, 1.002, 0.006686, 0.9308, 0.4225, 0.5, 0.02331, 0.9308, 0.4225, 0.5, 0.5278, 0.5, 0.02331, -0.001982, 0.006686, 0.5, 0.02331, 0.0692, 0.4225, 0.5, 0.02331, 0.5, 0.5278, 0.0692, 0.4225, 0.5, 0.9985, 0.5, 0.5278, 0.5776, 0.9985, 0.5, 0.5278, 0.9308, 0.4225, 0.5776, 0.9985, 0.5, 0.9985, 0.4224, 0.9985, 0.5, 0.5278, 0.4224, 0.9985, 0.0692, 0.4225, 0.5, 0.5278, 1.002, 0.006686, 0.9308, 0.4225, 0.5, 0.02331, 0.9308, 0.4225, 0.5, 0.5278, 0.5, 0.02331, -0.001982, 0.006686, 0.5, 0.02331, 0.0692, 0.4225, 0.5, 0.02331, 0.5, 0.5278, 0.0692, 0.4225, 14.61, -6.806, 14.41, -6.806, 15.46, -9.576, 14.61, -6.806, 15.46, -9.576, 15.61, -9.576, -29.37, -5.024, -29.37, -4.889, -32.55, -4.466, -29.37, -4.889, -32.55, -4.362, -32.55, -4.466, 16.03, -12.81, 17.03, -10.04, 16.88, -10.04, 16.03, -12.81, 16.88, -10.04, 15.83, -12.81, -16.63, -4.894, -16.63, -5.024, -13.45, -4.466, -16.63, -4.894, -13.45, -4.466, -13.45, -4.366, -28.99, -1.135, -26.58, 0.4258, 15.72, -6.709, -26.58, 0.4258, 17.21, -5.279, 15.72, -6.709, 3.616, 10.56, 3.825, 10.55, 5.41, 12.61, 3.825, 10.55, 5.484, 12.58, 5.41, 12.61, 15.55, 5.834, 15.39, 5.91, 13.13, 4.454, 15.39, 5.91, 13.03, 4.533, 13.13, 4.454, -29.06, 2.741, -29.2, 6.579, -29.16, 2.741, -29.2, 6.579, -29.27, 6.579, -29.16, 2.741, -29.27, 2.741, -29.16, 2.741, -29.33, 6.579, -29.16, 2.741, -29.27, 6.579, -29.33, 6.579, 12.31, -5.171, 12.44, -5.171, 12.78, -1.333, 12.44, -5.171, 12.85, -1.333, 12.78, -1.333, -29.16, 2.741, -28.99, -0.9663, 17.25, -9.099, -28.99, -0.9663, 17.47, -12.79, 17.25, -9.099, 10.56, 12.51, 8.227, 13.81, 10.45, 12.43, 8.227, 13.81, 8.077, 13.73, 10.45, 12.43, -29.14, -1.135, -28.99, -0.9663, -29.27, 2.741, -28.99, -0.9663, -29.16, 2.741, -29.27, 2.741, 12.06, -9.047, 12.24, -9.047, 12.31, -5.171, 12.24, -9.047, 12.44, -5.171, 12.31, -5.171, -17.01, -1.135, -16.86, -1.135, -16.83, 2.741, -16.86, -1.135, -16.72, 2.741, -16.83, 2.741, -17.01, -1.135, -16.83, 2.741, -16.94, 2.741, -17.01, -1.135, -16.94, 2.741, -17.16, -1.135, -20.2, -1.12, -20.5, 2.756, -20.43, -0.9379, -20.5, 2.756, -20.66, 2.756, -20.43, -0.9379, -16.72, 2.741, -16.67, 6.579, -16.73, 6.579, -16.72, 2.741, -16.73, 6.579, -16.83, 2.741, -16.94, 2.741, -16.83, 2.741, -16.73, 6.579, -16.94, 2.741, -16.73, 6.579, -16.8, 6.579, -20.66, 2.756, -20.5, 2.756, -21.07, 6.594, -20.66, 2.756, -21.07, 6.594, -21.16, 6.594, -29.03, -5.024, -28.84, -1.135, -29.2, -5.024, -28.84, -1.135, -28.99, -1.135, -29.2, -5.024, -29.2, -5.024, -28.99, -1.135, -29.37, -4.889, -28.99, -1.135, -29.14, -1.135, -29.37, -4.889, -16.8, -5.024, -16.63, -5.024, -16.63, -4.894, -16.8, -5.024, -16.63, -4.894, -17.01, -1.135, 11.53, -12.81, 11.72, -12.8, 12.06, -9.047, 11.72, -12.8, 12.24, -9.047, 12.06, -9.047, -16.8, -5.024, -17.01, -1.135, -16.97, -5.024, -17.01, -1.135, -17.16, -1.135, -16.97, -5.024, -19.53, -5.009, -20.2, -1.12, -19.77, -5.009, -20.2, -1.12, -20.41, -1.12, -19.77, -5.009, -28.79, -8.929, -29.03, -5.024, -28.99, -8.929, -29.03, -5.024, -29.2, -5.024, -28.99, -8.929, -29.19, -8.929, -28.99, -8.929, -29.2, -5.024, -29.19, -8.929, -29.2, -5.024, -29.37, -5.024, -6.36, -5.024, -6.585, -8.929, -6.35, -8.929, -6.36, -5.024, -6.35, -8.929, -6.165, -5.024, -17.01, -8.929, -16.81, -8.929, -16.8, -5.024, -16.81, -8.929, -16.63, -5.024, -16.8, -5.024, -17.21, -8.929, -17.01, -8.929, -16.97, -5.024, -17.01, -8.929, -16.8, -5.024, -16.97, -5.024, -19.26, -8.914, -19.53, -5.009, -19.55, -8.914, -19.53, -5.009, -19.77, -5.009, -19.55, -8.914, -29.11, -12.81, -28.78, -12.81, -28.99, -8.929, -28.78, -12.81, -28.79, -8.929, -28.99, -8.929, -29.43, -12.81, -29.11, -12.81, -29.19, -8.929, -29.11, -12.81, -28.99, -8.929, -29.19, -8.929, -6.657, -12.81, -6.278, -12.81, -6.35, -8.929, -6.657, -12.81, -6.35, -8.929, -6.585, -8.929, -16.89, -12.81, -16.57, -12.81, -16.81, -8.929, -16.89, -12.81, -16.81, -8.929, -17.01, -8.929, -17.22, -12.81, -16.89, -12.81, -17.01, -8.929, -17.22, -12.81, -17.01, -8.929, -17.21, -8.929, -19.63, -12.79, -19.18, -12.79, -19.26, -8.914, -19.63, -12.79, -19.26, -8.914, -19.55, -8.914, 0.5, 0.9985, 0.5, 0.5278, 0.5776, 0.9985, 0.5, 0.5278, 0.9308, 0.4225, 0.5776, 0.9985, 0.5, 0.9985, 0.4224, 0.9985, 0.5, 0.5278, 0.4224, 0.9985, 0.0692, 0.4225, 0.5, 0.5278, 1.002, 0.006686, 0.9308, 0.4225, 0.5, 0.02331, 0.9308, 0.4225, 0.5, 0.5278, 0.5, 0.02331, -0.001982, 0.006686, 0.5, 0.02331, 0.0692, 0.4225, 0.5, 0.02331, 0.5, 0.5278, 0.0692, 0.4225, 0.5, 0.9985, 0.5, 0.5278, 0.5776, 0.9985, 0.5, 0.5278, 0.9308, 0.4225, 0.5776, 0.9985, 0.5, 0.9985, 0.4224, 0.9985, 0.5, 0.5278, 0.4224, 0.9985, 0.0692, 0.4225, 0.5, 0.5278, 1.002, 0.006686, 0.9308, 0.4225, 0.5, 0.02331, 0.9308, 0.4225, 0.5, 0.5278, 0.5, 0.02331, -0.001982, 0.006686, 0.5, 0.02331, 0.0692, 0.4225, 0.5, 0.02331, 0.5, 0.5278, 0.0692, 0.4225, 1.002, 0.006686, 0.9308, 0.4225, 0.5, 0.02331, 0.9308, 0.4225, 0.5, 0.5278, 0.5, 0.02331, -0.001982, 0.006686, 0.5, 0.02331, 0.0692, 0.4225, 0.5, 0.02331, 0.5, 0.5278, 0.0692, 0.4225, 0.5, 0.9985, 0.4224, 0.9985, 0.5, 0.5278, 0.4224, 0.9985, 0.0692, 0.4225, 0.5, 0.5278, 0.5, 0.02331, 0.9308, 0.4225, 0.5, 0.5278, 0.9308, 0.4225, 0.5776, 0.9985, 0.5, 0.5278, -0.001982, 0.006686, 0.5, 0.02331, 0.0692, 0.4225, 0.5, 0.02331, 0.5, 0.5278, 0.0692, 0.4225, 0.5, 0.9985, 0.4224, 0.9985, 0.5, 0.5278, 0.4224, 0.9985, 0.0692, 0.4225, 0.5, 0.5278, 0.5, 0.02331, 0.9308, 0.4225, 0.5, 0.5278, 0.9308, 0.4225, 0.5776, 0.9985, 0.5, 0.5278, -0.001982, 0.006686, 0.5, 0.02331, 0.0692, 0.4225, 0.5, 0.02331, 0.5, 0.5278, 0.0692, 0.4225, 0.5, 0.9985, 0.5, 0.5278, 0.5776, 0.9985, 0.5, 0.5278, 0.9308, 0.4225, 0.5776, 0.9985, 0.5, 0.9985, 0.4224, 0.9985, 0.5, 0.5278, 0.4224, 0.9985, 0.0692, 0.4225, 0.5, 0.5278, 1.002, 0.006686, 0.9308, 0.4225, 0.5, 0.02331, 0.9308, 0.4225, 0.5, 0.5278, 0.5, 0.02331, -0.001982, 0.006686, 0.5, 0.02331, 0.0692, 0.4225, 0.5, 0.02331, 0.5, 0.5278, 0.0692, 0.4225, 0.5, 0.9985, 0.5, 0.5278, 0.5776, 0.9985, 0.5, 0.5278, 0.9308, 0.4225, 0.5776, 0.9985, 0.5, 0.9985, 0.4224, 0.9985, 0.5, 0.5278, 0.4224, 0.9985, 0.0692, 0.4225, 0.5, 0.5278, 1.002, 0.006686, 0.9308, 0.4225, 0.5, 0.02331, 0.9308, 0.4225, 0.5, 0.5278, 0.5, 0.02331, -0.001982, 0.006686, 0.5, 0.02331, 0.0692, 0.4225, 0.5, 0.02331, 0.5, 0.5278, 0.0692, 0.4225, 0.5, 0.9985, 0.5, 0.5278, 0.5776, 0.9985, 0.5, 0.5278, 0.9308, 0.4225, 0.5776, 0.9985, 0.5, 0.9985, 0.4224, 0.9985, 0.5, 0.5278, 0.4224, 0.9985, 0.0692, 0.4225, 0.5, 0.5278, 1.002, 0.006686, 0.9308, 0.4225, 0.5, 0.02331, 0.9308, 0.4225, 0.5, 0.5278, 0.5, 0.02331, -0.001982, 0.006686, 0.5, 0.02331, 0.0692, 0.4225, 0.5, 0.02331, 0.5, 0.5278, 0.0692, 0.4225, 1.002, 0.006686, 0.9308, 0.4225, 0.5, 0.02331, 0.9308, 0.4225, 0.5, 0.5278, 0.5, 0.02331, -0.001982, 0.006686, 0.5, 0.02331, 0.0692, 0.4225, 0.5, 0.02331, 0.5, 0.5278, 0.0692, 0.4225, 1.002, 0.006686, 0.9308, 0.4225, 0.5, 0.02331, 0.9308, 0.4225, 0.5, 0.5278, 0.5, 0.02331, -0.001982, 0.006686, 0.5, 0.02331, 0.0692, 0.4225, 0.5, 0.02331, 0.5, 0.5278, 0.0692, 0.4225, 0.5, 0.9985, 0.5, 0.5278, 0.5776, 0.9985, 0.5, 0.5278, 0.9308, 0.4225, 0.5776, 0.9985, 0.5, 0.9985, 0.4224, 0.9985, 0.5, 0.5278, 0.4224, 0.9985, 0.0692, 0.4225, 0.5, 0.5278, 1.002, 0.006686, 0.9308, 0.4225, 0.5, 0.02331, 0.9308, 0.4225, 0.5, 0.5278, 0.5, 0.02331, -0.001982, 0.006686, 0.5, 0.02331, 0.0692, 0.4225, 0.5, 0.02331, 0.5, 0.5278, 0.0692, 0.4225, 0.5, 0.9985, 0.5, 0.5278, 0.5776, 0.9985, 0.5, 0.5278, 0.9308, 0.4225, 0.5776, 0.9985, 0.5, 0.9985, 0.4224, 0.9985, 0.5, 0.5278, 0.4224, 0.9985, 0.0692, 0.4225, 0.5, 0.5278, 1.002, 0.006686, 0.9308, 0.4225, 0.5, 0.02331, 0.9308, 0.4225, 0.5, 0.5278, 0.5, 0.02331, -0.001982, 0.006686, 0.5, 0.02331, 0.0692, 0.4225, 0.5, 0.02331, 0.5, 0.5278, 0.0692, 0.4225, 0.5, 0.9985, 0.5, 0.5278, 0.5776, 0.9985, 0.5, 0.5278, 0.9308, 0.4225, 0.5776, 0.9985, 0.5, 0.9985, 0.4224, 0.9985, 0.5, 0.5278, 0.4224, 0.9985, 0.0692, 0.4225, 0.5, 0.5278, 1.002, 0.006686, 0.9308, 0.4225, 0.5, 0.02331, 0.9308, 0.4225, 0.5, 0.5278, 0.5, 0.02331, -0.001982, 0.006686, 0.5, 0.02331, 0.0692, 0.4225, 0.5, 0.02331, 0.5, 0.5278, 0.0692, 0.4225])
me_birch_04.materials.append(mat_bark)
me_birch_04.materials.append(mat_branches)
me_birch_04.use_remesh_preserve_volume = False
me_birch_04.use_remesh_preserve_attributes = False
me_birch_04.use_mirror_vertex_groups = False
me_birch_04.update()

# ---- objects
ob_camera = bpy.data.objects.new('Camera', cam_camera)
ob_birch_04 = bpy.data.objects.new('Birch_04', me_birch_04)
ob_hemi_002 = bpy.data.objects.new('Hemi.002', light_hemi_002)
ob_hemi_001 = bpy.data.objects.new('Hemi.001', light_hemi_001)
ob_hemi = bpy.data.objects.new('Hemi', light_hemi)

# ---- transforms, parenting, visibility, modifiers, constraints
ob_camera.location = (-7.966, 14.71, 3.074)
ob_camera.rotation_euler = (1.464, -4.161e-05, -2.625)
ob_camera.scale = (0.6235, 0.6235, 0.6235)
ob_camera.lineart.crease_threshold = 0.0
ob_birch_04.location = (0.05879, -0.0175, 0.03064)
ob_birch_04.scale = (0.00437, 0.00437, 0.00437)
ob_birch_04.lock_rotations_4d = False
ob_birch_04.empty_display_type = 'ARROWS'
ob_birch_04.lineart.crease_threshold = 0.0
ob_hemi_002.location = (-4.298, -4.028, 0.9143)
ob_hemi_002.rotation_euler = (-2.155, -0.4717, 2.693)
ob_hemi_002.scale = (0.6235, 0.6235, 0.6235)
ob_hemi_002.lineart.crease_threshold = 0.0
ob_hemi_001.location = (-4.767, 4.468, 1.733)
ob_hemi_001.rotation_euler = (-1.85, 0.376, 0.9716)
ob_hemi_001.scale = (0.6235, 0.6235, 0.6235)
ob_hemi_001.lineart.crease_threshold = 0.0
ob_hemi.location = (4.356, 3.304, 4.229)
ob_hemi.rotation_euler = (-0.1679, 0.9978, 0.9498)
ob_hemi.scale = (0.6235, 0.6235, 0.6235)
ob_hemi.lineart.crease_threshold = 0.0

# ---- collection membership
col_collection_3.objects.link(ob_camera)
col_collection_3.objects.link(ob_birch_04)
col_collection_3.objects.link(ob_hemi_002)
col_collection_3.objects.link(ob_hemi_001)
col_collection_3.objects.link(ob_hemi)

# ---- scene / render settings (as saved in the file)
scene.camera = ob_camera
scene.frame_start = 1; scene.frame_end = 124; scene.frame_set(16)
scene.render.engine = 'BLENDER_EEVEE_NEXT'
scene.render.image_settings.color_mode = 'RGB'
scene.render.image_settings.quality = 100
scene.render.image_settings.compression = 100
scene.render.image_settings.exr_codec = 'RLE'
scene.render.resolution_x = 1600
scene.render.resolution_y = 1200
scene.render.resolution_percentage = 50
scene.render.pixel_aspect_x = 100.0
scene.render.pixel_aspect_y = 100.0
scene.render.fps = 25
scene.render.dither_intensity = 0.0
scene.render.use_border = True
scene.render.use_overwrite = False
scene.render.use_compositing = False
scene.render.use_sequencer = False
scene.render.bake_margin = 2
scene.render.bake_bias = 0.0
scene.render.use_stamp_time = False
scene.render.use_stamp_date = False
scene.render.use_stamp_frame = False
scene.render.use_stamp_camera = False
scene.render.use_stamp_scene = False
scene.render.use_stamp_filename = False
scene.render.use_stamp_render_time = False
scene.render.stamp_font_size = 8
scene.cycles.use_denoising = False
scene.cycles.samples = 1000
scene.cycles.sampling_pattern = 'TABULATED_SOBOL'
scene.cycles.light_sampling_threshold = 0.0
scene.cycles.use_adaptive_sampling = False
scene.cycles.use_light_tree = False
scene.cycles.blur_glossy = 0.0
scene.cycles.max_bounces = 128
scene.cycles.diffuse_bounces = 128
scene.cycles.glossy_bounces = 128
scene.cycles.transmission_bounces = 128
scene.cycles.volume_bounces = 1
scene.cycles.transparent_max_bounces = 128
scene.cycles.pixel_filter_type = 'GAUSSIAN'
scene.cycles.seed = 10
scene.cycles.sample_clamp_indirect = 0.0
scene.view_settings.view_transform = 'Raw'
bpy.context.view_layer.update()
